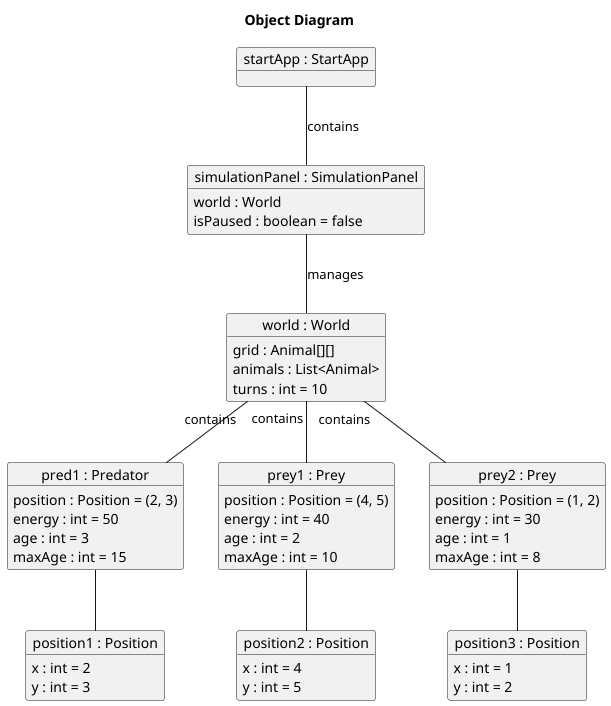

The diagram above was rendered by PlantUML. Its source (embedded in the PNG):
@startuml
title Object Diagram

object "startApp : StartApp" as startApp

object "simulationPanel : SimulationPanel" as simulationPanel {
  world : World
  isPaused : boolean = false
}

object "world : World" as world {
  grid : Animal[][]
  animals : List<Animal>
  turns : int = 10
}

object "pred1 : Predator" as pred1 {
  position : Position = (2, 3)
  energy : int = 50
  age : int = 3
  maxAge : int = 15
}

object "prey1 : Prey" as prey1 {
  position : Position = (4, 5)
  energy : int = 40
  age : int = 2
  maxAge : int = 10
}

object "prey2 : Prey" as prey2 {
  position : Position = (1, 2)
  energy : int = 30
  age : int = 1
  maxAge : int = 8
}

object "position1 : Position" as position1 {
  x : int = 2
  y : int = 3
}
object "position2 : Position" as position2 {
  x : int = 4
  y : int = 5
}
object "position3 : Position" as position3 {
  x : int = 1
  y : int = 2
}

startApp -- simulationPanel : contains
simulationPanel -- world : manages
world "contains" -- pred1
world "contains" -- prey1
world "contains" -- prey2

pred1 -- position1
prey1 -- position2
prey2 -- position3

@enduml